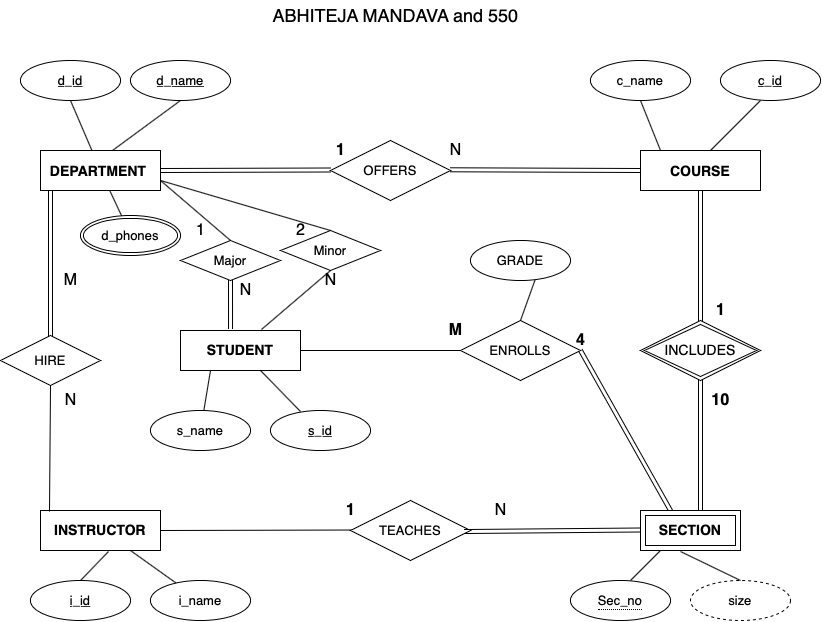

The diagram above was exported from draw.io. Its source (the exported page's mxGraphModel, read from the mxfile embedded in the PNG):
<mxGraphModel dx="1186" dy="1884" grid="1" gridSize="10" guides="1" tooltips="1" connect="1" arrows="1" fold="1" page="1" pageScale="1" pageWidth="850" pageHeight="1100" math="0" shadow="0">
  <root>
    <mxCell id="0" />
    <mxCell id="1" parent="0" />
    <mxCell id="GeXZwIPwg7fmMGEO8eui-1" value="&lt;b&gt;&lt;font style=&quot;font-size: 14px&quot;&gt;DEPARTMENT&amp;nbsp;&lt;/font&gt;&lt;/b&gt;" style="rounded=0;whiteSpace=wrap;html=1;fillColor=#FFFFFF;" parent="1" vertex="1">
      <mxGeometry x="40" y="120" width="120" height="40" as="geometry" />
    </mxCell>
    <mxCell id="GeXZwIPwg7fmMGEO8eui-2" value="&lt;b&gt;&lt;font style=&quot;font-size: 14px&quot;&gt;COURSE&lt;/font&gt;&lt;/b&gt;" style="rounded=0;whiteSpace=wrap;html=1;" parent="1" vertex="1">
      <mxGeometry x="640" y="120" width="120" height="40" as="geometry" />
    </mxCell>
    <mxCell id="GeXZwIPwg7fmMGEO8eui-6" value="" style="endArrow=none;html=1;" parent="1" edge="1">
      <mxGeometry width="50" height="50" relative="1" as="geometry">
        <mxPoint x="710" y="120" as="sourcePoint" />
        <mxPoint x="760" y="70" as="targetPoint" />
        <Array as="points" />
      </mxGeometry>
    </mxCell>
    <mxCell id="GeXZwIPwg7fmMGEO8eui-9" value="" style="endArrow=none;html=1;" parent="1" edge="1">
      <mxGeometry width="50" height="50" relative="1" as="geometry">
        <mxPoint x="660" y="120" as="sourcePoint" />
        <mxPoint x="640" y="70" as="targetPoint" />
      </mxGeometry>
    </mxCell>
    <mxCell id="GeXZwIPwg7fmMGEO8eui-17" value="1" style="text;html=1;align=center;verticalAlign=middle;resizable=0;points=[];autosize=1;strokeColor=none;fillColor=none;fontStyle=1;fontSize=16;" parent="1" vertex="1">
      <mxGeometry x="330" y="110" width="20" height="20" as="geometry" />
    </mxCell>
    <mxCell id="GeXZwIPwg7fmMGEO8eui-18" value="&lt;font size=&quot;1&quot;&gt;&lt;b style=&quot;font-size: 14px&quot;&gt;INSTRUCTOR&lt;/b&gt;&lt;/font&gt;" style="rounded=0;whiteSpace=wrap;html=1;fontSize=16;fillColor=#FFFFFF;" parent="1" vertex="1">
      <mxGeometry x="40" y="480" width="120" height="40" as="geometry" />
    </mxCell>
    <mxCell id="GeXZwIPwg7fmMGEO8eui-23" value="" style="endArrow=none;html=1;fontSize=16;" parent="1" edge="1">
      <mxGeometry width="50" height="50" relative="1" as="geometry">
        <mxPoint x="630" y="550" as="sourcePoint" />
        <mxPoint x="660" y="520" as="targetPoint" />
      </mxGeometry>
    </mxCell>
    <mxCell id="GeXZwIPwg7fmMGEO8eui-30" value="&lt;b&gt;1&lt;/b&gt;" style="text;html=1;align=center;verticalAlign=middle;resizable=0;points=[];autosize=1;strokeColor=none;fillColor=none;fontSize=16;" parent="1" vertex="1">
      <mxGeometry x="340" y="470" width="20" height="20" as="geometry" />
    </mxCell>
    <mxCell id="GeXZwIPwg7fmMGEO8eui-31" value="&lt;font size=&quot;1&quot;&gt;&lt;b style=&quot;font-size: 14px&quot;&gt;STUDENT&lt;/b&gt;&lt;/font&gt;" style="rounded=0;whiteSpace=wrap;html=1;fontSize=16;fillColor=#FFFFFF;" parent="1" vertex="1">
      <mxGeometry x="180" y="300" width="120" height="40" as="geometry" />
    </mxCell>
    <mxCell id="GeXZwIPwg7fmMGEO8eui-41" value="&lt;b&gt;M&lt;/b&gt;" style="text;html=1;align=center;verticalAlign=middle;resizable=0;points=[];autosize=1;strokeColor=none;fillColor=none;fontSize=16;" parent="1" vertex="1">
      <mxGeometry x="440" y="290" width="30" height="20" as="geometry" />
    </mxCell>
    <mxCell id="GeXZwIPwg7fmMGEO8eui-43" value="&lt;font style=&quot;font-size: 13px&quot;&gt;c_name&lt;/font&gt;" style="ellipse;whiteSpace=wrap;html=1;align=center;fontSize=16;fillColor=#FFFFFF;" parent="1" vertex="1">
      <mxGeometry x="590" y="30" width="100" height="40" as="geometry" />
    </mxCell>
    <mxCell id="GeXZwIPwg7fmMGEO8eui-44" value="&lt;font style=&quot;font-size: 13px&quot;&gt;c_id&lt;/font&gt;" style="ellipse;whiteSpace=wrap;html=1;align=center;fontStyle=4;fontSize=16;fillColor=#FFFFFF;" parent="1" vertex="1">
      <mxGeometry x="720" y="30" width="100" height="40" as="geometry" />
    </mxCell>
    <mxCell id="GeXZwIPwg7fmMGEO8eui-46" value="" style="endArrow=none;html=1;rounded=0;fontSize=16;entryX=0;entryY=0.5;entryDx=0;entryDy=0;" parent="1" edge="1">
      <mxGeometry relative="1" as="geometry">
        <mxPoint x="300" y="320" as="sourcePoint" />
        <mxPoint x="470" y="320" as="targetPoint" />
      </mxGeometry>
    </mxCell>
    <mxCell id="GeXZwIPwg7fmMGEO8eui-65" value="" style="endArrow=none;html=1;rounded=0;fontSize=16;exitX=1;exitY=0.5;exitDx=0;exitDy=0;" parent="1" source="GeXZwIPwg7fmMGEO8eui-18" edge="1">
      <mxGeometry relative="1" as="geometry">
        <mxPoint x="180" y="500" as="sourcePoint" />
        <mxPoint x="360" y="499.5" as="targetPoint" />
      </mxGeometry>
    </mxCell>
    <mxCell id="GeXZwIPwg7fmMGEO8eui-69" value="&lt;font style=&quot;font-size: 13px&quot;&gt;d_id&lt;/font&gt;" style="ellipse;whiteSpace=wrap;html=1;align=center;fontStyle=4;fontSize=16;fillColor=#FFFFFF;" parent="1" vertex="1">
      <mxGeometry x="20" y="30" width="100" height="40" as="geometry" />
    </mxCell>
    <mxCell id="GeXZwIPwg7fmMGEO8eui-70" value="&lt;font style=&quot;font-size: 13px&quot;&gt;d_name&lt;/font&gt;" style="ellipse;whiteSpace=wrap;html=1;align=center;fontStyle=4;fontSize=16;fillColor=#FFFFFF;" parent="1" vertex="1">
      <mxGeometry x="130" y="30" width="100" height="40" as="geometry" />
    </mxCell>
    <mxCell id="GeXZwIPwg7fmMGEO8eui-71" value="&lt;font style=&quot;font-size: 13px&quot;&gt;d_phones&lt;/font&gt;" style="ellipse;shape=doubleEllipse;margin=3;whiteSpace=wrap;html=1;align=center;fontSize=16;fillColor=#FFFFFF;" parent="1" vertex="1">
      <mxGeometry x="80" y="185" width="100" height="40" as="geometry" />
    </mxCell>
    <mxCell id="GeXZwIPwg7fmMGEO8eui-72" value="" style="endArrow=none;html=1;rounded=0;fontSize=16;exitX=0.5;exitY=1;exitDx=0;exitDy=0;" parent="1" source="GeXZwIPwg7fmMGEO8eui-69" target="GeXZwIPwg7fmMGEO8eui-1" edge="1">
      <mxGeometry relative="1" as="geometry">
        <mxPoint x="10" y="95" as="sourcePoint" />
        <mxPoint x="100" y="118" as="targetPoint" />
      </mxGeometry>
    </mxCell>
    <mxCell id="GeXZwIPwg7fmMGEO8eui-73" value="" style="endArrow=none;html=1;rounded=0;fontSize=16;entryX=0.5;entryY=1;entryDx=0;entryDy=0;exitX=0.6;exitY=0;exitDx=0;exitDy=0;exitPerimeter=0;" parent="1" source="GeXZwIPwg7fmMGEO8eui-1" target="GeXZwIPwg7fmMGEO8eui-70" edge="1">
      <mxGeometry relative="1" as="geometry">
        <mxPoint x="110" y="100" as="sourcePoint" />
        <mxPoint x="270" y="100" as="targetPoint" />
      </mxGeometry>
    </mxCell>
    <mxCell id="GeXZwIPwg7fmMGEO8eui-74" value="" style="endArrow=none;html=1;rounded=0;fontSize=16;" parent="1" source="GeXZwIPwg7fmMGEO8eui-71" target="GeXZwIPwg7fmMGEO8eui-1" edge="1">
      <mxGeometry relative="1" as="geometry">
        <mxPoint x="30" y="180" as="sourcePoint" />
        <mxPoint x="190" y="180" as="targetPoint" />
      </mxGeometry>
    </mxCell>
    <mxCell id="GeXZwIPwg7fmMGEO8eui-75" value="N" style="text;html=1;align=center;verticalAlign=middle;resizable=0;points=[];autosize=1;strokeColor=none;fillColor=none;fontSize=16;" parent="1" vertex="1">
      <mxGeometry x="440" y="110" width="30" height="20" as="geometry" />
    </mxCell>
    <mxCell id="GeXZwIPwg7fmMGEO8eui-80" value="&lt;font style=&quot;font-size: 13px&quot;&gt;OFFERS&lt;/font&gt;" style="shape=rhombus;perimeter=rhombusPerimeter;whiteSpace=wrap;html=1;align=center;fontSize=16;fillColor=#FFFFFF;" parent="1" vertex="1">
      <mxGeometry x="330" y="110" width="120" height="60" as="geometry" />
    </mxCell>
    <mxCell id="GeXZwIPwg7fmMGEO8eui-81" value="&lt;font style=&quot;font-size: 13px&quot;&gt;HIRE&lt;/font&gt;" style="shape=rhombus;perimeter=rhombusPerimeter;whiteSpace=wrap;html=1;align=center;fontSize=16;fillColor=#FFFFFF;" parent="1" vertex="1">
      <mxGeometry y="305" width="100" height="50" as="geometry" />
    </mxCell>
    <mxCell id="GeXZwIPwg7fmMGEO8eui-84" value="&lt;font style=&quot;font-size: 13px&quot;&gt;ENROLLS&lt;/font&gt;" style="shape=rhombus;perimeter=rhombusPerimeter;whiteSpace=wrap;html=1;align=center;fontSize=16;fillColor=#FFFFFF;" parent="1" vertex="1">
      <mxGeometry x="460" y="290" width="120" height="60" as="geometry" />
    </mxCell>
    <mxCell id="GeXZwIPwg7fmMGEO8eui-85" value="&lt;font style=&quot;font-size: 13px&quot;&gt;TEACHES&lt;/font&gt;" style="shape=rhombus;perimeter=rhombusPerimeter;whiteSpace=wrap;html=1;align=center;fontSize=16;fillColor=#FFFFFF;" parent="1" vertex="1">
      <mxGeometry x="350" y="470" width="120" height="60" as="geometry" />
    </mxCell>
    <mxCell id="GeXZwIPwg7fmMGEO8eui-86" value="" style="endArrow=none;html=1;rounded=0;fontSize=16;exitX=0.5;exitY=1;exitDx=0;exitDy=0;entryX=0.075;entryY=0.025;entryDx=0;entryDy=0;entryPerimeter=0;" parent="1" source="GeXZwIPwg7fmMGEO8eui-81" target="GeXZwIPwg7fmMGEO8eui-18" edge="1">
      <mxGeometry relative="1" as="geometry">
        <mxPoint y="400" as="sourcePoint" />
        <mxPoint x="160" y="400" as="targetPoint" />
      </mxGeometry>
    </mxCell>
    <mxCell id="GeXZwIPwg7fmMGEO8eui-87" value="N" style="text;html=1;align=center;verticalAlign=middle;resizable=0;points=[];autosize=1;strokeColor=none;fillColor=none;fontSize=16;" parent="1" vertex="1">
      <mxGeometry x="55" y="360" width="30" height="20" as="geometry" />
    </mxCell>
    <mxCell id="GeXZwIPwg7fmMGEO8eui-88" value="M" style="text;html=1;align=center;verticalAlign=middle;resizable=0;points=[];autosize=1;strokeColor=none;fillColor=none;fontSize=16;" parent="1" vertex="1">
      <mxGeometry x="55" y="240" width="30" height="20" as="geometry" />
    </mxCell>
    <mxCell id="GeXZwIPwg7fmMGEO8eui-89" value="&lt;font style=&quot;font-size: 13px&quot;&gt;i_id&lt;/font&gt;" style="ellipse;whiteSpace=wrap;html=1;align=center;fontStyle=4;fontSize=16;fillColor=#FFFFFF;" parent="1" vertex="1">
      <mxGeometry x="30" y="550" width="100" height="40" as="geometry" />
    </mxCell>
    <mxCell id="GeXZwIPwg7fmMGEO8eui-90" value="&lt;font style=&quot;font-size: 13px&quot;&gt;i_name&lt;/font&gt;" style="ellipse;whiteSpace=wrap;html=1;align=center;fontSize=16;fillColor=#FFFFFF;" parent="1" vertex="1">
      <mxGeometry x="150" y="550" width="100" height="40" as="geometry" />
    </mxCell>
    <mxCell id="GeXZwIPwg7fmMGEO8eui-91" value="" style="endArrow=none;html=1;rounded=0;fontSize=16;entryX=0.567;entryY=1.025;entryDx=0;entryDy=0;entryPerimeter=0;exitX=0.5;exitY=0;exitDx=0;exitDy=0;" parent="1" source="GeXZwIPwg7fmMGEO8eui-89" target="GeXZwIPwg7fmMGEO8eui-18" edge="1">
      <mxGeometry relative="1" as="geometry">
        <mxPoint x="20" y="540" as="sourcePoint" />
        <mxPoint x="180" y="540" as="targetPoint" />
      </mxGeometry>
    </mxCell>
    <mxCell id="GeXZwIPwg7fmMGEO8eui-94" value="" style="endArrow=none;html=1;rounded=0;fontSize=16;exitX=0.75;exitY=1;exitDx=0;exitDy=0;" parent="1" source="GeXZwIPwg7fmMGEO8eui-18" target="GeXZwIPwg7fmMGEO8eui-90" edge="1">
      <mxGeometry relative="1" as="geometry">
        <mxPoint x="130" y="530" as="sourcePoint" />
        <mxPoint x="290" y="530" as="targetPoint" />
      </mxGeometry>
    </mxCell>
    <mxCell id="GeXZwIPwg7fmMGEO8eui-96" value="&lt;font style=&quot;font-size: 13px&quot;&gt;s_id&lt;/font&gt;" style="ellipse;whiteSpace=wrap;html=1;align=center;fontStyle=4;fontSize=16;fillColor=#FFFFFF;" parent="1" vertex="1">
      <mxGeometry x="270" y="380" width="100" height="40" as="geometry" />
    </mxCell>
    <mxCell id="GeXZwIPwg7fmMGEO8eui-97" value="&lt;font style=&quot;font-size: 13px&quot;&gt;s_name&lt;/font&gt;" style="ellipse;whiteSpace=wrap;html=1;align=center;fontSize=16;fillColor=#FFFFFF;" parent="1" vertex="1">
      <mxGeometry x="150" y="380" width="100" height="40" as="geometry" />
    </mxCell>
    <mxCell id="GeXZwIPwg7fmMGEO8eui-98" value="" style="endArrow=none;html=1;rounded=0;fontSize=16;entryX=0.25;entryY=1;entryDx=0;entryDy=0;" parent="1" source="GeXZwIPwg7fmMGEO8eui-97" target="GeXZwIPwg7fmMGEO8eui-31" edge="1">
      <mxGeometry relative="1" as="geometry">
        <mxPoint x="170" y="270" as="sourcePoint" />
        <mxPoint x="210" y="350" as="targetPoint" />
      </mxGeometry>
    </mxCell>
    <mxCell id="GeXZwIPwg7fmMGEO8eui-99" value="" style="endArrow=none;html=1;rounded=0;fontSize=16;entryX=0.3;entryY=0.025;entryDx=0;entryDy=0;entryPerimeter=0;" parent="1" target="GeXZwIPwg7fmMGEO8eui-96" edge="1">
      <mxGeometry relative="1" as="geometry">
        <mxPoint x="260" y="340" as="sourcePoint" />
        <mxPoint x="390" y="289" as="targetPoint" />
      </mxGeometry>
    </mxCell>
    <mxCell id="zn2vhBv19BEw2g3b4Wyr-1" value="&lt;font style=&quot;font-size: 13px&quot;&gt;Minor&lt;/font&gt;" style="shape=rhombus;perimeter=rhombusPerimeter;whiteSpace=wrap;html=1;align=center;fontSize=16;fillColor=#FFFFFF;" vertex="1" parent="1">
      <mxGeometry x="280" y="200" width="100" height="40" as="geometry" />
    </mxCell>
    <mxCell id="zn2vhBv19BEw2g3b4Wyr-2" value="&lt;font style=&quot;font-size: 13px&quot;&gt;Major&lt;/font&gt;" style="shape=rhombus;perimeter=rhombusPerimeter;whiteSpace=wrap;html=1;align=center;fontSize=16;fillColor=#FFFFFF;" vertex="1" parent="1">
      <mxGeometry x="180" y="210" width="100" height="40" as="geometry" />
    </mxCell>
    <mxCell id="zn2vhBv19BEw2g3b4Wyr-4" value="" style="endArrow=none;html=1;rounded=0;fontSize=16;exitX=0.675;exitY=-0.025;exitDx=0;exitDy=0;exitPerimeter=0;entryX=0.5;entryY=1;entryDx=0;entryDy=0;" edge="1" parent="1" source="GeXZwIPwg7fmMGEO8eui-31" target="zn2vhBv19BEw2g3b4Wyr-1">
      <mxGeometry relative="1" as="geometry">
        <mxPoint x="260" y="270" as="sourcePoint" />
        <mxPoint x="420" y="270" as="targetPoint" />
      </mxGeometry>
    </mxCell>
    <mxCell id="zn2vhBv19BEw2g3b4Wyr-5" value="" style="endArrow=none;html=1;rounded=0;fontSize=16;entryX=0.5;entryY=0;entryDx=0;entryDy=0;" edge="1" parent="1" target="zn2vhBv19BEw2g3b4Wyr-2">
      <mxGeometry relative="1" as="geometry">
        <mxPoint x="160" y="150" as="sourcePoint" />
        <mxPoint x="320" y="150" as="targetPoint" />
      </mxGeometry>
    </mxCell>
    <mxCell id="zn2vhBv19BEw2g3b4Wyr-7" value="" style="endArrow=none;html=1;rounded=0;fontSize=16;entryX=0.5;entryY=0;entryDx=0;entryDy=0;" edge="1" parent="1" target="zn2vhBv19BEw2g3b4Wyr-1">
      <mxGeometry relative="1" as="geometry">
        <mxPoint x="160" y="150" as="sourcePoint" />
        <mxPoint x="425" y="185" as="targetPoint" />
      </mxGeometry>
    </mxCell>
    <mxCell id="zn2vhBv19BEw2g3b4Wyr-8" value="1" style="text;html=1;align=center;verticalAlign=middle;resizable=0;points=[];autosize=1;strokeColor=none;fillColor=none;fontSize=16;" vertex="1" parent="1">
      <mxGeometry x="190" y="190" width="20" height="20" as="geometry" />
    </mxCell>
    <mxCell id="zn2vhBv19BEw2g3b4Wyr-9" value="2" style="text;html=1;align=center;verticalAlign=middle;resizable=0;points=[];autosize=1;strokeColor=none;fillColor=none;fontSize=16;" vertex="1" parent="1">
      <mxGeometry x="290" y="190" width="20" height="20" as="geometry" />
    </mxCell>
    <mxCell id="zn2vhBv19BEw2g3b4Wyr-10" value="N" style="text;html=1;align=center;verticalAlign=middle;resizable=0;points=[];autosize=1;strokeColor=none;fillColor=none;fontSize=16;" vertex="1" parent="1">
      <mxGeometry x="485" y="470" width="30" height="20" as="geometry" />
    </mxCell>
    <mxCell id="zn2vhBv19BEw2g3b4Wyr-11" value="" style="shape=link;html=1;rounded=0;fontSize=16;entryX=0.5;entryY=1;entryDx=0;entryDy=0;exitX=0.5;exitY=0;exitDx=0;exitDy=0;" edge="1" parent="1">
      <mxGeometry relative="1" as="geometry">
        <mxPoint x="700" y="480" as="sourcePoint" />
        <mxPoint x="700" y="345" as="targetPoint" />
      </mxGeometry>
    </mxCell>
    <mxCell id="zn2vhBv19BEw2g3b4Wyr-12" value="" style="resizable=0;html=1;align=right;verticalAlign=bottom;" connectable="0" vertex="1" parent="zn2vhBv19BEw2g3b4Wyr-11">
      <mxGeometry x="1" relative="1" as="geometry" />
    </mxCell>
    <mxCell id="zn2vhBv19BEw2g3b4Wyr-13" value="&lt;b&gt;1&lt;/b&gt;" style="text;html=1;align=center;verticalAlign=middle;resizable=0;points=[];autosize=1;strokeColor=none;fillColor=none;fontSize=16;" vertex="1" parent="1">
      <mxGeometry x="710" y="270" width="20" height="20" as="geometry" />
    </mxCell>
    <mxCell id="zn2vhBv19BEw2g3b4Wyr-14" value="" style="shape=link;html=1;rounded=0;fontSize=16;exitX=0.95;exitY=0.517;exitDx=0;exitDy=0;exitPerimeter=0;" edge="1" parent="1" source="GeXZwIPwg7fmMGEO8eui-85">
      <mxGeometry relative="1" as="geometry">
        <mxPoint x="480" y="499.5" as="sourcePoint" />
        <mxPoint x="640" y="499.5" as="targetPoint" />
      </mxGeometry>
    </mxCell>
    <mxCell id="zn2vhBv19BEw2g3b4Wyr-15" value="" style="resizable=0;html=1;align=right;verticalAlign=bottom;" connectable="0" vertex="1" parent="zn2vhBv19BEw2g3b4Wyr-14">
      <mxGeometry x="1" relative="1" as="geometry" />
    </mxCell>
    <mxCell id="zn2vhBv19BEw2g3b4Wyr-16" value="" style="shape=link;html=1;rounded=0;fontSize=16;exitX=1;exitY=0.5;exitDx=0;exitDy=0;entryX=0.25;entryY=0;entryDx=0;entryDy=0;" edge="1" parent="1" source="GeXZwIPwg7fmMGEO8eui-84">
      <mxGeometry relative="1" as="geometry">
        <mxPoint x="520" y="390" as="sourcePoint" />
        <mxPoint x="670" y="480" as="targetPoint" />
      </mxGeometry>
    </mxCell>
    <mxCell id="zn2vhBv19BEw2g3b4Wyr-17" value="" style="resizable=0;html=1;align=right;verticalAlign=bottom;" connectable="0" vertex="1" parent="zn2vhBv19BEw2g3b4Wyr-16">
      <mxGeometry x="1" relative="1" as="geometry" />
    </mxCell>
    <mxCell id="zn2vhBv19BEw2g3b4Wyr-18" value="" style="shape=link;html=1;rounded=0;fontSize=16;exitX=1;exitY=0.5;exitDx=0;exitDy=0;" edge="1" parent="1" source="GeXZwIPwg7fmMGEO8eui-1">
      <mxGeometry relative="1" as="geometry">
        <mxPoint x="170" y="139.5" as="sourcePoint" />
        <mxPoint x="330" y="139.5" as="targetPoint" />
      </mxGeometry>
    </mxCell>
    <mxCell id="zn2vhBv19BEw2g3b4Wyr-19" value="" style="resizable=0;html=1;align=right;verticalAlign=bottom;" connectable="0" vertex="1" parent="zn2vhBv19BEw2g3b4Wyr-18">
      <mxGeometry x="1" relative="1" as="geometry" />
    </mxCell>
    <mxCell id="zn2vhBv19BEw2g3b4Wyr-20" value="" style="shape=link;html=1;rounded=0;fontSize=16;entryX=0.5;entryY=0;entryDx=0;entryDy=0;" edge="1" parent="1" target="GeXZwIPwg7fmMGEO8eui-81">
      <mxGeometry relative="1" as="geometry">
        <mxPoint x="50" y="160" as="sourcePoint" />
        <mxPoint x="160" y="225" as="targetPoint" />
      </mxGeometry>
    </mxCell>
    <mxCell id="zn2vhBv19BEw2g3b4Wyr-22" value="N" style="text;html=1;align=center;verticalAlign=middle;resizable=0;points=[];autosize=1;strokeColor=none;fillColor=none;fontSize=16;" vertex="1" parent="1">
      <mxGeometry x="230" y="250" width="30" height="20" as="geometry" />
    </mxCell>
    <mxCell id="zn2vhBv19BEw2g3b4Wyr-23" value="N" style="text;html=1;align=center;verticalAlign=middle;resizable=0;points=[];autosize=1;strokeColor=none;fillColor=none;fontSize=16;" vertex="1" parent="1">
      <mxGeometry x="315" y="240" width="30" height="20" as="geometry" />
    </mxCell>
    <mxCell id="zn2vhBv19BEw2g3b4Wyr-28" value="" style="shape=link;html=1;rounded=0;fontSize=16;entryX=0.417;entryY=-0.05;entryDx=0;entryDy=0;entryPerimeter=0;" edge="1" parent="1" target="GeXZwIPwg7fmMGEO8eui-31">
      <mxGeometry relative="1" as="geometry">
        <mxPoint x="230" y="250" as="sourcePoint" />
        <mxPoint x="310" y="280" as="targetPoint" />
      </mxGeometry>
    </mxCell>
    <mxCell id="zn2vhBv19BEw2g3b4Wyr-31" value="&lt;b&gt;4&lt;/b&gt;" style="text;html=1;align=center;verticalAlign=middle;resizable=0;points=[];autosize=1;strokeColor=none;fillColor=none;fontSize=16;" vertex="1" parent="1">
      <mxGeometry x="570" y="300" width="20" height="20" as="geometry" />
    </mxCell>
    <mxCell id="zn2vhBv19BEw2g3b4Wyr-32" value="&lt;b&gt;&lt;font style=&quot;font-size: 14px&quot;&gt;SECTION&lt;/font&gt;&lt;/b&gt;" style="shape=ext;margin=3;double=1;whiteSpace=wrap;html=1;align=center;fontSize=16;fillColor=#FFFFFF;" vertex="1" parent="1">
      <mxGeometry x="640" y="480" width="100" height="40" as="geometry" />
    </mxCell>
    <mxCell id="zn2vhBv19BEw2g3b4Wyr-34" value="&lt;font style=&quot;font-size: 14px&quot;&gt;INCLUDES&lt;/font&gt;" style="shape=rhombus;double=1;perimeter=rhombusPerimeter;whiteSpace=wrap;html=1;align=center;fontSize=16;fillColor=#FFFFFF;" vertex="1" parent="1">
      <mxGeometry x="640" y="290" width="120" height="60" as="geometry" />
    </mxCell>
    <mxCell id="zn2vhBv19BEw2g3b4Wyr-35" value="&lt;font style=&quot;font-size: 18px&quot;&gt;ABHITEJA MANDAVA and 550&lt;/font&gt;" style="text;html=1;align=center;verticalAlign=middle;resizable=0;points=[];autosize=1;strokeColor=none;fillColor=none;fontSize=16;" vertex="1" parent="1">
      <mxGeometry x="265" y="-30" width="260" height="30" as="geometry" />
    </mxCell>
    <mxCell id="zn2vhBv19BEw2g3b4Wyr-36" value="&lt;b&gt;10&lt;/b&gt;" style="text;html=1;align=center;verticalAlign=middle;resizable=0;points=[];autosize=1;strokeColor=none;fillColor=none;fontSize=16;" vertex="1" parent="1">
      <mxGeometry x="705" y="360" width="30" height="20" as="geometry" />
    </mxCell>
    <mxCell id="zn2vhBv19BEw2g3b4Wyr-37" value="&lt;span style=&quot;border-bottom: 1px dotted&quot;&gt;&lt;font style=&quot;font-size: 13px&quot;&gt;Sec_no&lt;/font&gt;&lt;/span&gt;" style="ellipse;whiteSpace=wrap;html=1;align=center;fontSize=16;fillColor=#FFFFFF;" vertex="1" parent="1">
      <mxGeometry x="570" y="550" width="100" height="40" as="geometry" />
    </mxCell>
    <mxCell id="zn2vhBv19BEw2g3b4Wyr-38" value="&lt;font style=&quot;font-size: 13px&quot;&gt;size&lt;/font&gt;" style="ellipse;whiteSpace=wrap;html=1;align=center;dashed=1;fontSize=16;fillColor=#FFFFFF;" vertex="1" parent="1">
      <mxGeometry x="690" y="550" width="100" height="40" as="geometry" />
    </mxCell>
    <mxCell id="zn2vhBv19BEw2g3b4Wyr-39" value="" style="endArrow=none;html=1;rounded=0;fontSize=16;exitX=0.4;exitY=1.025;exitDx=0;exitDy=0;exitPerimeter=0;entryX=0.5;entryY=0;entryDx=0;entryDy=0;" edge="1" parent="1" source="zn2vhBv19BEw2g3b4Wyr-32" target="zn2vhBv19BEw2g3b4Wyr-38">
      <mxGeometry relative="1" as="geometry">
        <mxPoint x="650" y="540" as="sourcePoint" />
        <mxPoint x="810" y="540" as="targetPoint" />
      </mxGeometry>
    </mxCell>
    <mxCell id="zn2vhBv19BEw2g3b4Wyr-40" value="&lt;font style=&quot;font-size: 13px&quot;&gt;GRADE&lt;/font&gt;" style="ellipse;whiteSpace=wrap;html=1;align=center;fontSize=16;fillColor=#FFFFFF;" vertex="1" parent="1">
      <mxGeometry x="470" y="210" width="100" height="40" as="geometry" />
    </mxCell>
    <mxCell id="zn2vhBv19BEw2g3b4Wyr-41" value="" style="endArrow=none;html=1;rounded=0;fontSize=16;entryX=0.646;entryY=0.982;entryDx=0;entryDy=0;entryPerimeter=0;exitX=0.5;exitY=0;exitDx=0;exitDy=0;" edge="1" parent="1" source="GeXZwIPwg7fmMGEO8eui-84" target="zn2vhBv19BEw2g3b4Wyr-40">
      <mxGeometry relative="1" as="geometry">
        <mxPoint x="400" y="268.82" as="sourcePoint" />
        <mxPoint x="560" y="268.82" as="targetPoint" />
      </mxGeometry>
    </mxCell>
    <mxCell id="zn2vhBv19BEw2g3b4Wyr-53" value="" style="shape=link;html=1;rounded=0;fontSize=16;entryX=0;entryY=0.5;entryDx=0;entryDy=0;" edge="1" parent="1" target="GeXZwIPwg7fmMGEO8eui-2">
      <mxGeometry relative="1" as="geometry">
        <mxPoint x="450" y="139.29" as="sourcePoint" />
        <mxPoint x="610" y="139.29" as="targetPoint" />
      </mxGeometry>
    </mxCell>
    <mxCell id="zn2vhBv19BEw2g3b4Wyr-55" value="" style="shape=link;html=1;rounded=0;fontSize=16;exitX=0.5;exitY=1;exitDx=0;exitDy=0;entryX=0.5;entryY=0;entryDx=0;entryDy=0;" edge="1" parent="1" source="GeXZwIPwg7fmMGEO8eui-2" target="zn2vhBv19BEw2g3b4Wyr-34">
      <mxGeometry relative="1" as="geometry">
        <mxPoint x="600" y="219.29000000000002" as="sourcePoint" />
        <mxPoint x="760" y="219.29000000000002" as="targetPoint" />
      </mxGeometry>
    </mxCell>
  </root>
</mxGraphModel>